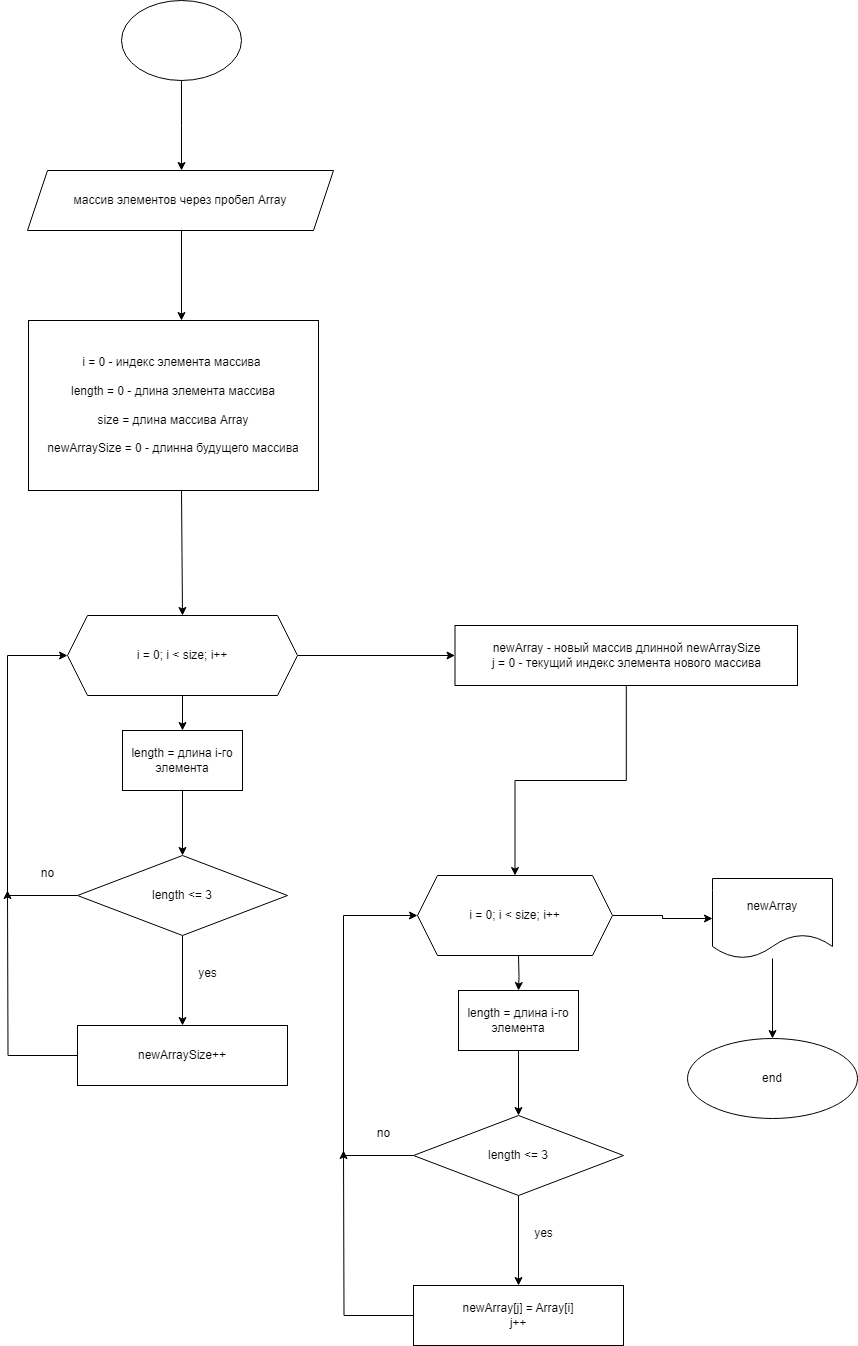

The diagram above was exported from draw.io. Its source (the exported page's mxGraphModel, read from the mxfile embedded in the PNG):
<mxGraphModel dx="1434" dy="1927" grid="1" gridSize="10" guides="1" tooltips="1" connect="1" arrows="1" fold="1" page="1" pageScale="1" pageWidth="827" pageHeight="1169" math="0" shadow="0">
  <root>
    <mxCell id="0" />
    <mxCell id="1" parent="0" />
    <mxCell id="JtZYsCMMo93sF8dalSmA-3" value="" style="edgeStyle=orthogonalEdgeStyle;rounded=0;orthogonalLoop=1;jettySize=auto;html=1;" parent="1" source="JtZYsCMMo93sF8dalSmA-1" edge="1">
      <mxGeometry relative="1" as="geometry">
        <mxPoint x="414" y="130" as="targetPoint" />
      </mxGeometry>
    </mxCell>
    <mxCell id="JtZYsCMMo93sF8dalSmA-1" value="" style="ellipse;whiteSpace=wrap;html=1;" parent="1" vertex="1">
      <mxGeometry x="354" y="-40" width="120" height="80" as="geometry" />
    </mxCell>
    <mxCell id="0yO36ESBKARbE5sxRrbD-1" value="" style="edgeStyle=orthogonalEdgeStyle;rounded=0;orthogonalLoop=1;jettySize=auto;html=1;" edge="1" parent="1">
      <mxGeometry relative="1" as="geometry">
        <mxPoint x="414" y="190" as="sourcePoint" />
        <mxPoint x="414" y="280" as="targetPoint" />
      </mxGeometry>
    </mxCell>
    <mxCell id="JtZYsCMMo93sF8dalSmA-2" value="массив элементов через пробел Array" style="shape=parallelogram;perimeter=parallelogramPerimeter;whiteSpace=wrap;html=1;fixedSize=1;" parent="1" vertex="1">
      <mxGeometry x="260" y="130" width="306" height="60" as="geometry" />
    </mxCell>
    <mxCell id="0yO36ESBKARbE5sxRrbD-7" value="" style="edgeStyle=orthogonalEdgeStyle;rounded=0;orthogonalLoop=1;jettySize=auto;html=1;" edge="1" parent="1" target="0yO36ESBKARbE5sxRrbD-6">
      <mxGeometry relative="1" as="geometry">
        <mxPoint x="414" y="450" as="sourcePoint" />
      </mxGeometry>
    </mxCell>
    <mxCell id="JtZYsCMMo93sF8dalSmA-4" value="i = 0 - индекс элемента массива&amp;nbsp;&lt;br&gt;&lt;br&gt;length = 0 - длина элемента массива&lt;br&gt;&lt;br&gt;size = длина массива Array&lt;br&gt;&lt;br&gt;newArraySize = 0 - длинна будущего массива" style="whiteSpace=wrap;html=1;" parent="1" vertex="1">
      <mxGeometry x="261" y="280" width="290" height="170" as="geometry" />
    </mxCell>
    <mxCell id="0yO36ESBKARbE5sxRrbD-23" value="" style="edgeStyle=orthogonalEdgeStyle;rounded=0;orthogonalLoop=1;jettySize=auto;html=1;" edge="1" parent="1" source="0yO36ESBKARbE5sxRrbD-6" target="0yO36ESBKARbE5sxRrbD-22">
      <mxGeometry relative="1" as="geometry" />
    </mxCell>
    <mxCell id="0yO36ESBKARbE5sxRrbD-38" value="" style="edgeStyle=orthogonalEdgeStyle;rounded=0;orthogonalLoop=1;jettySize=auto;html=1;" edge="1" parent="1" source="0yO36ESBKARbE5sxRrbD-6" target="0yO36ESBKARbE5sxRrbD-37">
      <mxGeometry relative="1" as="geometry" />
    </mxCell>
    <mxCell id="0yO36ESBKARbE5sxRrbD-6" value="i = 0; i &amp;lt; size; i++" style="shape=hexagon;perimeter=hexagonPerimeter2;whiteSpace=wrap;html=1;fixedSize=1;" vertex="1" parent="1">
      <mxGeometry x="300" y="575" width="230" height="80" as="geometry" />
    </mxCell>
    <mxCell id="0yO36ESBKARbE5sxRrbD-11" value="" style="edgeStyle=orthogonalEdgeStyle;rounded=0;orthogonalLoop=1;jettySize=auto;html=1;" edge="1" parent="1" source="0yO36ESBKARbE5sxRrbD-8" target="0yO36ESBKARbE5sxRrbD-10">
      <mxGeometry relative="1" as="geometry" />
    </mxCell>
    <mxCell id="0yO36ESBKARbE5sxRrbD-13" style="edgeStyle=orthogonalEdgeStyle;rounded=0;orthogonalLoop=1;jettySize=auto;html=1;entryX=0;entryY=0.5;entryDx=0;entryDy=0;" edge="1" parent="1" source="0yO36ESBKARbE5sxRrbD-8" target="0yO36ESBKARbE5sxRrbD-6">
      <mxGeometry relative="1" as="geometry">
        <mxPoint x="240" y="700" as="targetPoint" />
        <Array as="points">
          <mxPoint x="240" y="855" />
          <mxPoint x="240" y="615" />
        </Array>
      </mxGeometry>
    </mxCell>
    <mxCell id="0yO36ESBKARbE5sxRrbD-8" value="length &amp;lt;= 3" style="rhombus;whiteSpace=wrap;html=1;" vertex="1" parent="1">
      <mxGeometry x="310" y="815" width="210" height="80" as="geometry" />
    </mxCell>
    <mxCell id="0yO36ESBKARbE5sxRrbD-12" style="edgeStyle=orthogonalEdgeStyle;rounded=0;orthogonalLoop=1;jettySize=auto;html=1;" edge="1" parent="1" source="0yO36ESBKARbE5sxRrbD-10">
      <mxGeometry relative="1" as="geometry">
        <mxPoint x="240" y="850" as="targetPoint" />
      </mxGeometry>
    </mxCell>
    <mxCell id="0yO36ESBKARbE5sxRrbD-10" value="newArraySize++" style="whiteSpace=wrap;html=1;" vertex="1" parent="1">
      <mxGeometry x="310" y="985" width="210" height="60" as="geometry" />
    </mxCell>
    <mxCell id="0yO36ESBKARbE5sxRrbD-14" value="yes" style="text;html=1;align=center;verticalAlign=middle;resizable=0;points=[];autosize=1;strokeColor=none;fillColor=none;" vertex="1" parent="1">
      <mxGeometry x="420" y="918" width="40" height="30" as="geometry" />
    </mxCell>
    <mxCell id="0yO36ESBKARbE5sxRrbD-15" value="no" style="text;html=1;align=center;verticalAlign=middle;resizable=0;points=[];autosize=1;strokeColor=none;fillColor=none;" vertex="1" parent="1">
      <mxGeometry x="260" y="818" width="40" height="30" as="geometry" />
    </mxCell>
    <mxCell id="0yO36ESBKARbE5sxRrbD-19" value="" style="edgeStyle=orthogonalEdgeStyle;rounded=0;orthogonalLoop=1;jettySize=auto;html=1;" edge="1" parent="1" source="0yO36ESBKARbE5sxRrbD-16" target="0yO36ESBKARbE5sxRrbD-18">
      <mxGeometry relative="1" as="geometry" />
    </mxCell>
    <mxCell id="0yO36ESBKARbE5sxRrbD-16" value="newArray" style="shape=document;whiteSpace=wrap;html=1;boundedLbl=1;" vertex="1" parent="1">
      <mxGeometry x="945" y="838" width="120" height="80" as="geometry" />
    </mxCell>
    <mxCell id="0yO36ESBKARbE5sxRrbD-18" value="end" style="ellipse;whiteSpace=wrap;html=1;" vertex="1" parent="1">
      <mxGeometry x="920" y="998" width="170" height="80" as="geometry" />
    </mxCell>
    <mxCell id="0yO36ESBKARbE5sxRrbD-24" style="edgeStyle=orthogonalEdgeStyle;rounded=0;orthogonalLoop=1;jettySize=auto;html=1;entryX=0.5;entryY=0;entryDx=0;entryDy=0;" edge="1" parent="1" source="0yO36ESBKARbE5sxRrbD-22" target="0yO36ESBKARbE5sxRrbD-8">
      <mxGeometry relative="1" as="geometry" />
    </mxCell>
    <mxCell id="0yO36ESBKARbE5sxRrbD-22" value="length = длина i-го элемента" style="whiteSpace=wrap;html=1;" vertex="1" parent="1">
      <mxGeometry x="355" y="690" width="120" height="60" as="geometry" />
    </mxCell>
    <mxCell id="0yO36ESBKARbE5sxRrbD-40" style="edgeStyle=orthogonalEdgeStyle;rounded=0;orthogonalLoop=1;jettySize=auto;html=1;entryX=0;entryY=0.5;entryDx=0;entryDy=0;" edge="1" parent="1" source="0yO36ESBKARbE5sxRrbD-25" target="0yO36ESBKARbE5sxRrbD-16">
      <mxGeometry relative="1" as="geometry" />
    </mxCell>
    <mxCell id="0yO36ESBKARbE5sxRrbD-25" value="i = 0; i &amp;lt; size; i++" style="shape=hexagon;perimeter=hexagonPerimeter2;whiteSpace=wrap;html=1;fixedSize=1;" vertex="1" parent="1">
      <mxGeometry x="650" y="835" width="195" height="80" as="geometry" />
    </mxCell>
    <mxCell id="0yO36ESBKARbE5sxRrbD-27" value="" style="edgeStyle=orthogonalEdgeStyle;rounded=0;orthogonalLoop=1;jettySize=auto;html=1;" edge="1" parent="1" target="0yO36ESBKARbE5sxRrbD-36">
      <mxGeometry relative="1" as="geometry">
        <mxPoint x="751" y="915" as="sourcePoint" />
      </mxGeometry>
    </mxCell>
    <mxCell id="0yO36ESBKARbE5sxRrbD-28" value="" style="edgeStyle=orthogonalEdgeStyle;rounded=0;orthogonalLoop=1;jettySize=auto;html=1;" edge="1" parent="1" source="0yO36ESBKARbE5sxRrbD-30" target="0yO36ESBKARbE5sxRrbD-32">
      <mxGeometry relative="1" as="geometry" />
    </mxCell>
    <mxCell id="0yO36ESBKARbE5sxRrbD-29" style="edgeStyle=orthogonalEdgeStyle;rounded=0;orthogonalLoop=1;jettySize=auto;html=1;entryX=0;entryY=0.5;entryDx=0;entryDy=0;" edge="1" parent="1" source="0yO36ESBKARbE5sxRrbD-30" target="0yO36ESBKARbE5sxRrbD-25">
      <mxGeometry relative="1" as="geometry">
        <mxPoint x="636" y="875" as="targetPoint" />
        <Array as="points">
          <mxPoint x="576" y="1115" />
          <mxPoint x="576" y="875" />
        </Array>
      </mxGeometry>
    </mxCell>
    <mxCell id="0yO36ESBKARbE5sxRrbD-30" value="length &amp;lt;= 3" style="rhombus;whiteSpace=wrap;html=1;" vertex="1" parent="1">
      <mxGeometry x="646" y="1075" width="210" height="80" as="geometry" />
    </mxCell>
    <mxCell id="0yO36ESBKARbE5sxRrbD-31" style="edgeStyle=orthogonalEdgeStyle;rounded=0;orthogonalLoop=1;jettySize=auto;html=1;" edge="1" parent="1" source="0yO36ESBKARbE5sxRrbD-32">
      <mxGeometry relative="1" as="geometry">
        <mxPoint x="576" y="1110" as="targetPoint" />
      </mxGeometry>
    </mxCell>
    <mxCell id="0yO36ESBKARbE5sxRrbD-32" value="newArray[j] = Array[i]&lt;br&gt;j++" style="whiteSpace=wrap;html=1;" vertex="1" parent="1">
      <mxGeometry x="646" y="1245" width="210" height="60" as="geometry" />
    </mxCell>
    <mxCell id="0yO36ESBKARbE5sxRrbD-33" value="yes" style="text;html=1;align=center;verticalAlign=middle;resizable=0;points=[];autosize=1;strokeColor=none;fillColor=none;" vertex="1" parent="1">
      <mxGeometry x="756" y="1178" width="40" height="30" as="geometry" />
    </mxCell>
    <mxCell id="0yO36ESBKARbE5sxRrbD-34" value="no" style="text;html=1;align=center;verticalAlign=middle;resizable=0;points=[];autosize=1;strokeColor=none;fillColor=none;" vertex="1" parent="1">
      <mxGeometry x="596" y="1078" width="40" height="30" as="geometry" />
    </mxCell>
    <mxCell id="0yO36ESBKARbE5sxRrbD-35" style="edgeStyle=orthogonalEdgeStyle;rounded=0;orthogonalLoop=1;jettySize=auto;html=1;entryX=0.5;entryY=0;entryDx=0;entryDy=0;" edge="1" parent="1" source="0yO36ESBKARbE5sxRrbD-36" target="0yO36ESBKARbE5sxRrbD-30">
      <mxGeometry relative="1" as="geometry" />
    </mxCell>
    <mxCell id="0yO36ESBKARbE5sxRrbD-36" value="length = длина i-го элемента" style="whiteSpace=wrap;html=1;" vertex="1" parent="1">
      <mxGeometry x="691" y="950" width="120" height="60" as="geometry" />
    </mxCell>
    <mxCell id="0yO36ESBKARbE5sxRrbD-39" style="edgeStyle=orthogonalEdgeStyle;rounded=0;orthogonalLoop=1;jettySize=auto;html=1;entryX=0.5;entryY=0;entryDx=0;entryDy=0;" edge="1" parent="1" source="0yO36ESBKARbE5sxRrbD-37" target="0yO36ESBKARbE5sxRrbD-25">
      <mxGeometry relative="1" as="geometry" />
    </mxCell>
    <mxCell id="0yO36ESBKARbE5sxRrbD-37" value="newArray - новый массив длинной newArraySize&lt;br&gt;j = 0 - текущий индекс элемента нового массива" style="whiteSpace=wrap;html=1;" vertex="1" parent="1">
      <mxGeometry x="687.5" y="585" width="342.5" height="60" as="geometry" />
    </mxCell>
  </root>
</mxGraphModel>